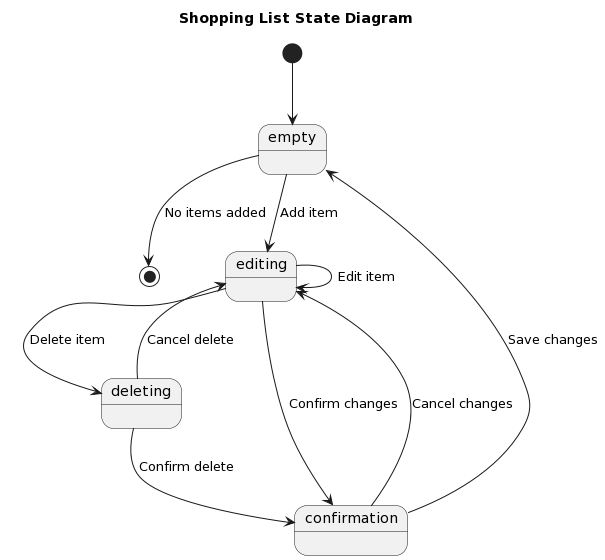

The diagram above was rendered by PlantUML. Its source (embedded in the PNG):
@startuml
title Shopping List State Diagram

[*] --> empty

empty --> [*] : No items added

empty --> editing : Add item

editing --> editing : Edit item

editing --> deleting : Delete item

editing --> confirmation : Confirm changes

deleting --> editing : Cancel delete

deleting --> confirmation : Confirm delete

confirmation --> editing : Cancel changes

confirmation --> empty : Save changes
@enduml